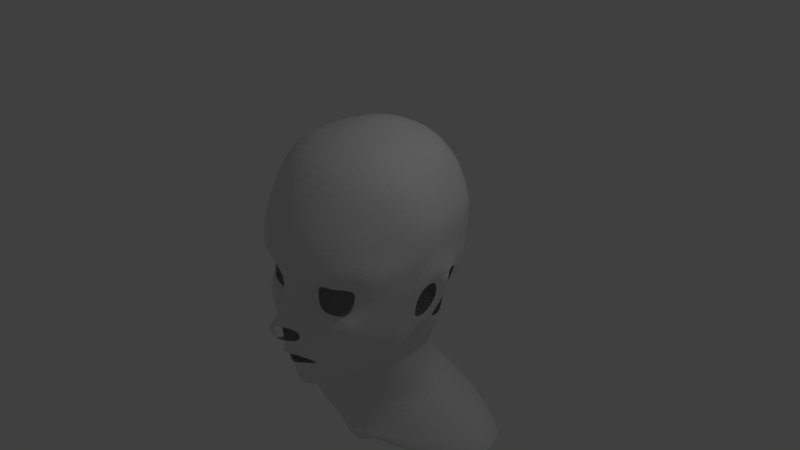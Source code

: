 # Source: CharacterTutorial.blend  (saved by Blender 2.79.0; exported with 4.5.12 LTS)
import bpy
from mathutils import Matrix  # noqa: F401  (used for matrix-valued properties, if any)

bpy.ops.wm.read_factory_settings(use_empty=True)
scene = bpy.context.scene
scene.name = 'Scene'

# ---- collections
col_collection_1 = bpy.data.collections.new('Collection 1'); scene.collection.children.link(col_collection_1)

# ---- world
world_world = bpy.data.worlds.new('World'); scene.world = world_world
world_world.color = (0.05088, 0.05088, 0.05088)
world_world.use_sun_shadow = False
world_world.sun_shadow_jitter_overblur = 0.0
world_world.cycles.sampling_method = 'MANUAL'

# ---- cameras
cam_camera = bpy.data.cameras.new('Camera')
cam_camera.clip_end = 100.0
cam_camera.lens = 35.0
cam_camera.sensor_width = 32.0
cam_camera.sensor_height = 18.0
cam_camera.ortho_scale = 7.314
cam_camera.dof.focus_distance = 0.0
cam_camera.dof.aperture_fstop = 128.0

# ---- lights
light_lamp = bpy.data.lights.new('Lamp', 'POINT')
light_lamp.transmission_factor = 0.0
light_lamp.cutoff_distance = 30.0
light_lamp.energy = 100.0
light_lamp.shadow_buffer_clip_start = 1.001
light_lamp.shadow_soft_size = 0.1
light_lamp.shadow_maximum_resolution = 0.006
light_lamp.use_absolute_resolution = True

# ---- meshes
me_plane = bpy.data.meshes.new('Plane')
me_plane.from_pydata([(3.785, -2.525, 13.86), (4.206, 0.7045, 14.17), (5.02, 1.657, 14.47), (10.31, 1.642, 11.85), (8.848, -2.759, 12.98), (9.721, -1.53, 12.19), (9.027, 2.071, 12.93), (5.153, -3.141, 13.9), (6.381, -3.138, 13.72), (6.19, 1.899, 14.35), (2.257, 2.732, 16.71), (2.914, 1.32, 15.37), (4.02, 2.864, 16.31), (11.05, 1.817, 11.5), (9.603, -3.697, 13.49), (10.48, -1.861, 11.76), (9.567, 3.081, 13.63), (4.205, -4.263, 14.58), (6.474, -4.438, 14.42), (5.809, 2.91, 15.4), (4.161, 4.355, 16.7), (12.49, 3.288, 11.25), (10.1, -5.092, 13.27), (11.72, -2.438, 10.68), (10.23, 4.994, 13.56), (3.636, -5.508, 15.1), (10.29, -7.328, 11.13), (5.861, 4.526, 16.23), (0.0, 2.634, 16.91), (0.0, 4.301, 17.4), (0.0, -1.431, 17.04), (0.0, 1.178, 16.67), (0.0, -2.816, 17.8), (2.411, -3.68, 16.29), (2.587, -2.258, 15.25), (2.482, 4.295, 17.13), (1.68, 1.194, 16.4), (1.278, -3.005, 17.63), (1.402, -1.61, 16.84), (0.0, -5.995, 20.69), (0.9785, -6.181, 20.41), (0.0, -7.352, 20.24), (0.9313, -7.509, 19.99), (0.0, -9.193, 17.91), (0.3471, -9.047, 17.75), (0.0, -10.7, 17.72), (0.9806, -10.4, 17.59), (0.0, -11.15, 18.09), (0.9806, -11.04, 17.94), (4.756, -12.78, 14.43), (4.208, -12.76, 14.8), (0.0, -14.15, 16.22), (0.0, -13.64, 16.84), (2.034, -13.25, 16.02), (2.231, -13.64, 15.58), (3.312, -12.24, 15.59), (3.728, -11.92, 15.23), (0.8506, -13.53, 16.53), (0.9309, -13.94, 16.0), (5.402, -12.87, 13.97), (0.0, -14.87, 15.6), (2.602, -14.52, 14.82), (5.05, -11.24, 14.95), (1.094, -15.02, 15.11), (0.0, -9.869, 17.74), (0.6695, -9.706, 17.62), (0.0, -19.67, 13.7), (2.344, -18.99, 13.19), (1.238, -19.45, 13.56), (0.0, -18.24, 15.64), (1.134, -18.06, 15.41), (3.127, -17.26, 14.22), (0.0, -18.73, 6.173), (2.699, -17.76, 5.612), (1.238, -18.22, 5.854), (10.57, -12.67, 5.1), (9.662, -11.74, 7.429), (11.88, -10.27, 3.488), (11.15, -9.775, 6.076), (15.63, 3.425, 1.083), (15.63, 5.541, 1.54), (0.0, -3.919, 18.8), (0.0, -5.012, 19.72), (1.03, -5.09, 19.48), (1.155, -4.219, 18.6), (2.698, -6.965, 16.84), (3.524, -7.142, 15.88), (2.265, -8.673, 16.86), (2.715, -9.581, 16.33), (14.54, -0.0007524, 3.599), (13.98, 0.1084, 5.222), (12.36, -7.318, 5.341), (12.52, -7.339, 2.953), (14.55, -0.4951, 2.297), (12.94, -5.417, 2.041), (14.9, 6.879, -3.083), (15.05, 0.8502, 1.324), (15.58, 2.43, -2.496), (14.8, 0.758, -0.9845), (12.54, -7.445, -1.661), (12.97, -5.664, -0.857), (14.0, -2.765, -1.986), (14.9, -1.733, -3.969), (12.55, -7.787, 0.6908), (12.91, -6.007, 0.7022), (3.241, 23.26, -0.5095), (6.78, 22.19, -0.4405), (0.0, 23.98, -0.6403), (2.889, 2.173, -18.38), (6.435, 2.401, -17.02), (0.0, 2.018, -18.44), (3.4, 22.78, -5.461), (6.842, 21.44, -5.188), (0.0, 23.42, -5.407), (3.438, 19.66, 11.05), (6.118, 19.0, 10.49), (0.0, 20.02, 11.28), (4.249, -30.95, 2.387), (2.854, -31.1, 2.936), (4.545, -27.77, 2.41), (6.116, -27.04, 0.8273), (7.824, -21.5, -0.3663), (6.511, -21.85, 1.653), (8.341, -16.16, -1.021), (8.031, -16.17, 1.077), (11.39, -10.38, -1.558), (11.04, -10.38, 0.8334), (9.847, -13.5, 4.022), (11.79, -10.33, 2.349), (0.0, -19.37, 11.01), (1.263, -19.15, 10.87), (2.385, -18.74, 10.6), (0.0, -21.43, 4.984), (2.065, -22.01, 3.575), (1.159, -21.34, 4.401), (10.03, -0.009367, 11.85), (10.89, 0.03105, 11.3), (12.37, 0.3068, 9.829), (2.082, -5.831, 18.16), (2.278, -4.748, 17.25), (1.114, -16.3, 15.46), (2.654, -15.88, 14.77), (0.0, -16.24, 15.87), (6.416, -12.72, 12.95), (6.577, -9.948, 14.33), (2.319, -10.91, 16.55), (2.016, -11.58, 16.75), (3.842, -13.18, 14.86), (3.428, -12.93, 15.28), (4.369, -13.68, 14.35), (4.331, -14.79, 13.92), (5.305, -17.17, 10.8), (4.661, -16.33, 12.64), (5.24, -17.08, 8.751), (6.886, -15.81, 9.07), (6.7, -15.94, 7.253), (6.564, -14.78, 10.64), (6.602, -6.799, 15.12), (4.943, -7.786, 15.65), (13.49, -3.238, 3.558), (13.0, -3.196, 5.422), (13.76, -2.518, 2.382), (13.99, 4.308, 8.601), (13.21, 0.203, 8.169), (12.23, -3.0, 8.645), (9.312, -2.126, 12.5), (10.33, -2.832, 12.38), (11.03, -4.126, 11.79), (11.37, -5.64, 10.21), (9.696, -10.5, 10.38), (10.58, -9.107, 9.019), (12.74, -3.103, 6.949), (14.85, 4.969, 6.029), (13.64, 0.2219, 6.72), (11.9, -6.777, 7.771), (9.06, -14.09, 6.572), (8.687, -14.4, 5.212), (8.491, -13.46, 9.146), (7.896, -11.83, 11.72), (12.54, -7.563, 1.822), (12.92, -5.712, 1.372), (0.9823, -32.03, 2.743), (2.266, -27.94, 2.692), (4.83, -21.24, 2.316), (7.389, -15.81, 2.432), (9.478, -13.35, 0.9895), (10.27, -13.4, -1.282), (0.0, -22.98, 4.351), (5.611, -24.86, 1.991), (7.184, -24.32, 0.2311), (3.432, -24.92, 2.228), (0.0, -32.28, 2.41), (0.0, -27.89, 2.721), (7.729, -2.978, 13.36), (8.0, -4.145, 14.02), (8.187, -8.993, 13.43), (8.144, -6.113, 14.52), (7.631, 1.91, 13.91), (7.768, 2.909, 14.78), (8.102, 4.568, 15.57), (8.288, -2.869, 13.17), (8.801, -3.921, 13.75), (9.103, -5.723, 14.06), (9.404, -8.13, 12.54), (9.706, 1.864, 12.35), (10.66, 2.718, 12.22), (11.67, 4.464, 11.99), (8.298, -15.32, 4.363), (0.0, -18.95, 8.762), (1.252, -18.74, 8.624), (2.525, -18.3, 8.367), (4.432, -17.27, 7.097), (6.015, -16.25, 5.591), (3.553, -21.11, 2.987), (7.201, -19.0, 1.36), (4.603, -17.68, 3.655), (6.094, -16.54, 3.04), (0.0, -25.76, 3.223), (2.053, -25.11, 2.479), (5.915, -18.88, 2.711), (8.27, -18.77, -0.7219), (2.802, -24.62, 2.41), (11.4, 7.312, 12.12), (8.288, 7.053, 15.09), (13.22, 5.992, 9.936), (0.0, 7.01, 17.47), (3.692, 7.034, 17.0), (5.823, 6.992, 16.37), (3.661, 9.517, 16.75), (5.865, 9.589, 15.92), (0.0, 9.562, 17.22), (8.471, 9.663, 14.44), (11.56, 9.92, 11.14), (5.853, 14.46, 13.71), (15.78, 7.433, 1.457), (14.91, 4.726, -2.705), (3.28, 22.44, 5.149), (6.572, 21.78, 5.232), (0.0, 22.74, 5.182), (14.71, 7.033, 5.596), (2.475, 5.283, 17.2), (0.0, 5.819, 17.52), (11.89, 16.92, -5.057), (12.66, 17.18, -0.2195), (12.73, 17.12, 4.348), (0.0, 14.82, 14.89), (3.391, 14.72, 14.52), (9.811, 19.69, -4.966), (9.723, 20.28, 4.981), (9.989, 20.35, -0.3967), (9.055, 17.92, 9.541), (8.724, 13.98, 12.28), (14.87, 13.28, 0.7138), (13.94, 13.05, 5.06), (13.47, 13.61, -4.566), (11.59, 13.33, 9.399), (11.45, 16.26, 7.554), (15.76, 9.071, 1.283), (14.65, 8.637, 5.51), (14.83, 8.802, -3.526), (15.69, 10.79, 0.9974), (14.51, 10.9, -4.107), (14.37, 10.48, 5.327), (6.624, -10.3, -9.704), (0.0, -10.15, -10.57), (3.089, -1.946, -17.25), (3.093, -5.11, -15.18), (0.0, -5.111, -15.47), (0.0, -1.853, -17.43), (6.688, -1.653, -15.64), (6.493, -4.826, -13.76), (3.136, -20.77, -11.39), (6.104, -20.86, -9.901), (0.0, -20.82, -11.56), (2.907, -10.13, -10.66), (2.946, -13.45, -9.964), (6.214, -13.38, -8.737), (0.0, -13.48, -9.883), (2.987, -15.96, -9.59), (6.052, -15.95, -8.174), (0.0, -15.99, -9.508), (2.957, -18.27, -10.15), (6.005, -18.18, -8.757), (0.0, -18.3, -10.06), (9.443, -13.84, -4.558), (9.213, -13.63, -6.604), (8.18, -16.15, -4.184), (8.164, -16.14, -6.468), (8.146, -18.52, -4.069), (7.969, -18.08, -6.5), (8.488, -21.12, -4.459), (8.139, -20.94, -7.385), (9.846, -10.59, -7.346), (11.18, -10.7, -5.008), (6.661, -7.782, -11.55), (0.0, -7.957, -12.89), (3.004, -7.931, -12.82), (11.53, -8.458, -5.479), (9.892, -8.517, -8.107), (3.511, -23.01, -12.75), (6.781, -23.11, -11.17), (9.051, -23.3, -8.267), (4.658, -26.58, -15.88), (9.672, -26.56, -13.89), (13.79, -26.55, -10.33), (10.6, -24.94, -9.349), (7.798, -24.88, -12.6), (3.947, -24.86, -14.39), (0.0, -23.12, -13.05), (0.0, -26.7, -16.51), (0.0, -24.9, -15.01), (9.48, -23.24, -4.763), (11.32, -25.15, -5.0), (16.21, -26.56, -5.115), (20.23, -26.99, -4.953), (22.69, -28.49, -4.874), (17.51, -28.08, -10.92), (20.73, -29.61, -11.16), (15.48, -29.63, 1.328), (17.21, -30.65, 2.031), (3.862, -32.49, 3.226), (4.053, -33.19, 4.01), (1.288, -34.19, 3.18), (1.522, -35.09, 4.128), (0.0, -34.34, 2.882), (0.0, -35.78, 4.086), (2.411, -33.34, 3.333), (2.972, -34.11, 4.145), (17.8, -31.83, 2.257), (4.488, -33.91, 3.85), (1.837, -36.14, 3.963), (0.0, -36.68, 3.963), (3.512, -34.86, 3.963), (5.54, -28.12, -16.77), (11.89, -28.09, -14.62), (0.0, -28.31, -17.42), (6.484, -29.69, -16.92), (13.37, -29.63, -15.04), (0.0, -29.6, -17.73), (24.38, -30.6, -4.767), (21.67, -30.96, -11.14), (7.386, -31.58, -16.79), (14.75, -31.4, -15.04), (0.0, -31.51, -17.95), (13.41, -28.49, 0.461), (11.37, -10.53, -2.961), (9.904, -13.61, -2.627), (8.254, -16.15, -2.302), (8.129, -18.74, -2.076), (8.254, -21.34, -1.978), (12.18, -7.894, -3.212), (8.35, -23.9, -1.892), (8.422, -26.22, -1.772), (3.304, 12.65, -16.81), (6.698, 12.79, -14.93), (0.0, 12.15, -17.98), (11.63, 13.43, -9.142), (9.652, 12.87, -12.51), (12.76, 10.62, -9.343), (10.3, 10.23, -13.22), (3.257, 9.836, -17.75), (6.861, 9.997, -16.02), (0.0, 9.64, -18.67), (9.762, 2.516, -13.45), (10.44, -1.195, -12.29), (9.999, -4.731, -10.37), (9.952, 16.59, -9.527), (11.14, -4.693, -6.431), (6.829, 18.05, -11.52), (3.385, 19.08, -12.56), (12.38, 0.5216, -8.486), (0.0, 19.41, -12.77), (0.0, 21.32, -10.33), (3.478, 21.11, -9.845), (6.785, 20.43, -9.272), (12.24, 3.213, -9.064), (3.144, 7.397, -18.12), (3.039, 4.938, -18.26), (6.698, 7.545, -16.43), (6.492, 5.101, -16.68), (0.0, 4.963, -18.85), (0.0, 7.349, -18.88), (10.21, 7.813, -13.51), (9.908, 5.377, -13.71), (12.92, 8.341, -9.266), (12.69, 5.898, -9.305), (9.336, 19.09, -8.476), (9.073, 15.09, -12.15), (3.286, 16.22, -15.25), (6.632, 15.63, -13.71), (0.0, 16.33, -15.85)], [], [(1, 11, 34, 0), (7, 17, 18, 8), (135, 5, 15, 136), (2, 12, 11, 1), (227, 27, 199, 223), (204, 205, 16, 6), (9, 19, 12, 2), (200, 201, 14, 4), (0, 34, 17, 7), (165, 4, 14, 166), (166, 14, 22, 167), (201, 202, 22, 14), (197, 198, 19, 9), (136, 15, 23, 137), (19, 27, 20, 12), (17, 25, 157, 18), (205, 206, 24, 16), (35, 29, 28, 10), (38, 36, 31, 30), (33, 25, 17, 34), (37, 33, 34, 38), (36, 10, 28, 31), (11, 12, 10, 36), (32, 37, 38, 30), (34, 11, 36, 38), (20, 35, 10, 12), (83, 82, 39, 40), (40, 39, 41, 42), (42, 41, 43, 44), (65, 64, 45, 46), (46, 45, 47, 48), (56, 55, 50, 49), (58, 57, 52, 51), (147, 148, 53, 54), (145, 146, 55, 56), (54, 53, 57, 58), (147, 54, 61, 149), (56, 49, 59, 62), (58, 51, 60, 63), (44, 43, 64, 65), (145, 56, 62, 88), (70, 69, 66, 68), (54, 58, 63, 61), (71, 70, 68, 67), (140, 142, 69, 70), (209, 208, 72, 74), (141, 140, 70, 71), (177, 175, 75, 76), (76, 75, 77, 78), (90, 89, 79, 80), (37, 32, 81, 84), (84, 81, 82, 83), (139, 138, 85, 86), (86, 85, 87, 88), (65, 88, 87, 44), (160, 159, 89, 90), (78, 77, 92, 91), (159, 92, 94, 161), (89, 93, 96, 79), (79, 96, 98, 97), (102, 101, 100, 99), (103, 99, 100, 104), (97, 98, 101, 102), (179, 103, 104, 180), (29, 35, 240, 241), (236, 237, 106, 105), (377, 379, 109, 108), (380, 377, 108, 110), (116, 114, 236, 238), (105, 106, 112, 111), (369, 388, 390, 371), (231, 251, 233, 229), (233, 246, 228, 229), (243, 244, 253, 252), (245, 246, 114, 116), (120, 119, 118, 117), (189, 188, 119, 120), (220, 214, 122, 121), (186, 185, 124, 123), (99, 103, 126, 125), (77, 75, 127, 128), (210, 209, 74, 73), (68, 66, 129, 130), (176, 127, 75, 175), (74, 72, 132, 134), (67, 68, 130, 131), (13, 136, 137, 21), (3, 135, 136, 13), (163, 162, 21, 137), (84, 83, 138, 139), (33, 37, 84, 139), (25, 33, 139, 86), (63, 60, 142, 140), (73, 74, 134, 133), (62, 59, 143, 144), (149, 61, 141, 150), (46, 145, 88, 65), (46, 48, 146, 145), (158, 62, 144, 157), (59, 149, 150, 143), (49, 147, 149, 59), (49, 50, 148, 147), (61, 63, 140, 141), (131, 153, 151, 67), (71, 67, 151, 152), (153, 155, 154, 151), (152, 151, 154, 156), (150, 141, 71, 152), (143, 150, 152, 156), (86, 158, 157, 25), (195, 196, 157, 144), (89, 159, 161, 93), (91, 92, 159, 160), (171, 160, 90, 173), (23, 164, 163, 137), (173, 172, 162, 163), (167, 22, 26, 168), (23, 167, 168, 164), (15, 166, 167, 23), (5, 165, 166, 15), (171, 164, 168, 174), (178, 143, 156, 177), (170, 169, 76, 78), (160, 171, 174, 91), (90, 80, 172, 173), (164, 171, 173, 163), (91, 174, 170, 78), (8, 18, 194, 193), (169, 178, 177, 76), (155, 176, 175, 154), (156, 154, 175, 177), (18, 157, 196, 194), (203, 202, 196, 195), (92, 179, 180, 94), (92, 77, 128, 179), (179, 128, 126, 103), (214, 124, 184, 219), (188, 122, 183, 190), (118, 119, 182, 181), (125, 126, 185, 186), (127, 185, 126, 128), (185, 127, 184, 124), (187, 133, 134, 132), (119, 188, 190, 182), (121, 122, 188, 189), (181, 182, 192, 191), (195, 144, 143, 178), (6, 16, 198, 197), (16, 24, 199, 198), (168, 26, 170, 174), (26, 22, 202, 203), (194, 196, 202, 201), (193, 194, 201, 200), (169, 170, 26, 203), (178, 169, 203, 195), (13, 21, 206, 205), (3, 13, 205, 204), (122, 214, 219, 183), (184, 127, 176, 207), (131, 130, 209, 210), (130, 129, 208, 209), (153, 131, 210, 211), (155, 153, 211, 212), (176, 155, 212, 207), (133, 213, 215, 73), (123, 124, 214, 220), (207, 212, 216, 184), (215, 216, 212, 211), (73, 215, 211, 210), (217, 192, 182, 218), (187, 217, 218, 133), (190, 183, 213, 221), (213, 183, 219, 215), (215, 219, 184, 216), (133, 218, 221, 213), (182, 190, 221, 218), (199, 24, 222, 223), (231, 229, 227, 223), (224, 222, 24, 206), (162, 224, 206, 21), (107, 105, 111, 113), (20, 27, 227, 226), (226, 227, 229, 228), (106, 249, 247, 112), (232, 231, 223, 222), (234, 257, 258, 239), (80, 79, 97, 235), (257, 234, 95, 259), (248, 249, 106, 237), (234, 80, 235, 95), (225, 226, 228, 230), (114, 115, 237, 236), (249, 248, 244, 243), (115, 250, 248, 237), (80, 234, 239, 172), (256, 255, 253, 244), (243, 252, 254, 242), (115, 233, 251, 250), (246, 245, 230, 228), (241, 240, 226, 225), (244, 248, 250, 256), (226, 240, 35, 20), (242, 254, 356, 366), (172, 239, 224, 162), (260, 257, 259, 261), (251, 255, 256, 250), (260, 252, 253, 262), (232, 255, 251, 231), (249, 243, 242, 247), (258, 222, 224, 239), (232, 222, 258, 262), (257, 260, 262, 258), (252, 260, 261, 254), (255, 232, 262, 253), (238, 236, 105, 107), (86, 88, 62, 158), (295, 296, 274, 264), (296, 294, 263, 274), (108, 109, 269, 265), (265, 269, 270, 266), (110, 108, 265, 268), (268, 265, 266, 267), (283, 281, 271, 273), (281, 282, 272, 271), (274, 263, 276, 275), (264, 274, 275, 277), (285, 276, 263, 292), (275, 276, 279, 278), (277, 275, 278, 280), (278, 279, 282, 281), (280, 278, 281, 283), (347, 346, 186, 123), (348, 347, 123, 220), (349, 348, 220, 121), (272, 282, 289, 291), (291, 289, 288, 290), (282, 279, 287, 289), (289, 287, 286, 288), (279, 276, 285, 287), (287, 285, 284, 286), (346, 284, 293, 345), (284, 285, 292, 293), (266, 270, 294, 296), (267, 266, 296, 295), (350, 345, 293, 297), (298, 297, 293, 292), (294, 298, 292, 263), (272, 291, 301, 300), (271, 272, 300, 299), (306, 305, 304, 303), (307, 306, 303, 302), (299, 300, 306, 307), (300, 301, 305, 306), (307, 302, 309, 310), (299, 307, 310, 308), (271, 299, 308, 273), (291, 290, 311, 301), (301, 311, 312, 305), (305, 312, 313, 304), (351, 311, 290, 349), (314, 315, 317, 316), (313, 314, 316, 304), (315, 314, 318, 319), (319, 318, 320, 321), (327, 326, 322, 323), (323, 322, 324, 325), (191, 324, 322, 181), (321, 320, 326, 327), (181, 322, 326, 118), (118, 326, 320, 117), (321, 327, 332, 329), (327, 323, 330, 332), (323, 325, 331, 330), (319, 321, 329, 328), (309, 302, 333, 335), (303, 304, 316, 334), (302, 303, 334, 333), (335, 333, 336, 338), (334, 316, 317, 337), (333, 334, 337, 336), (317, 315, 339, 340), (337, 317, 340, 342), (336, 337, 342, 341), (338, 336, 341, 343), (315, 319, 328, 339), (344, 117, 320, 318), (313, 344, 318, 314), (352, 312, 311, 351), (120, 352, 351, 189), (189, 351, 349, 121), (99, 125, 345, 350), (186, 346, 345, 125), (290, 288, 348, 349), (288, 286, 347, 348), (286, 284, 346, 347), (312, 352, 344, 313), (120, 117, 344, 352), (387, 366, 356, 357), (358, 356, 254, 261), (359, 357, 356, 358), (355, 353, 360, 362), (353, 354, 361, 360), (354, 357, 359, 361), (294, 270, 365, 298), (269, 109, 363, 364), (378, 361, 359, 382), (270, 269, 364, 365), (354, 389, 387, 357), (373, 374, 368, 369), (372, 373, 369, 371), (374, 373, 111, 112), (365, 364, 370, 367), (364, 363, 375, 370), (298, 365, 367, 297), (385, 375, 363, 383), (358, 384, 382, 359), (384, 385, 383, 382), (109, 379, 383, 363), (379, 378, 382, 383), (362, 360, 376, 381), (381, 376, 377, 380), (360, 361, 378, 376), (376, 378, 379, 377), (259, 384, 358, 261), (95, 385, 384, 259), (235, 375, 385, 95), (97, 370, 375, 235), (373, 372, 113, 111), (198, 199, 27, 19), (247, 386, 374, 112), (247, 242, 366, 386), (374, 386, 366, 368), (354, 353, 388, 389), (246, 233, 115, 114), (389, 388, 369, 368), (390, 388, 353, 355), (387, 389, 368, 366)])
me_plane.use_remesh_preserve_volume = False
me_plane.use_remesh_preserve_attributes = False
me_plane.use_mirror_vertex_groups = False
me_plane.update()

# ---- objects
ob_plane = bpy.data.objects.new('Plane', me_plane)
ob_lamp = bpy.data.objects.new('Lamp', light_lamp)
ob_camera = bpy.data.objects.new('Camera', cam_camera)

# ---- transforms, parenting, visibility, modifiers, constraints
ob_plane.location = (2.98e-08, -4.441e-16, 3.725e-09)
ob_plane.rotation_euler = (1.571, -0.0, 0.0)
ob_plane.scale = (0.07685, 0.07685, 0.07685)
ob_plane.lineart.crease_threshold = 0.0
_m = ob_plane.modifiers.new('Mirror', 'MIRROR')
_m.use_clip = True
_m = ob_plane.modifiers.new('Subsurf', 'SUBSURF')
_m.uv_smooth = 'PRESERVE_CORNERS'
_m.quality = 2
_m.levels = 3
_m.show_only_control_edges = False
ob_lamp.location = (4.076, 1.005, 5.904)
ob_lamp.rotation_euler = (0.6503, 0.05522, 1.866)
ob_lamp.lock_rotations_4d = False
ob_lamp.empty_display_type = 'ARROWS'
ob_lamp.color = (0.0, 0.0, 0.0, 0.0)
ob_lamp.lineart.crease_threshold = 0.0
ob_camera.location = (7.481, -6.508, 5.344)
ob_camera.rotation_euler = (1.109, 0.0, 0.8149)
ob_camera.lock_rotations_4d = False
ob_camera.empty_display_type = 'ARROWS'
ob_camera.color = (0.0, 0.0, 0.0, 0.0)
ob_camera.display_type = 'WIRE'
ob_camera.lineart.crease_threshold = 0.0

# ---- collection membership
col_collection_1.objects.link(ob_plane)
col_collection_1.objects.link(ob_lamp)
col_collection_1.objects.link(ob_camera)

# ---- scene / render settings (as saved in the file)
scene.camera = ob_camera
scene.frame_start = 1; scene.frame_end = 250; scene.frame_set(0)
scene.render.engine = 'BLENDER_EEVEE_NEXT'
scene.render.resolution_percentage = 50
scene.render.dither_intensity = 0.0
scene.cycles.use_denoising = False
scene.cycles.samples = 128
scene.cycles.sampling_pattern = 'TABULATED_SOBOL'
scene.cycles.use_adaptive_sampling = False
scene.cycles.use_light_tree = False
scene.cycles.blur_glossy = 0.0
scene.cycles.sample_clamp_indirect = 0.0
scene.view_settings.view_transform = 'Standard'
bpy.context.view_layer.update()
